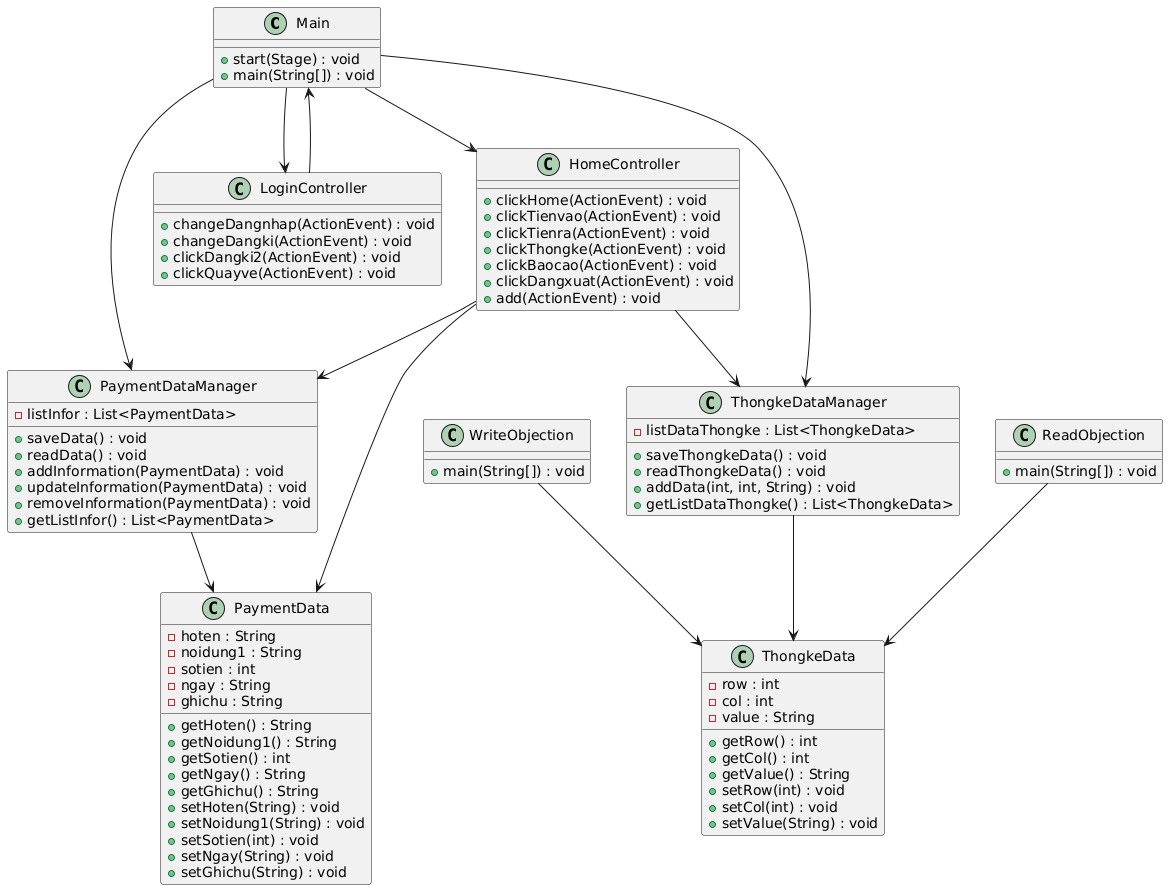

The diagram above was rendered by PlantUML. Its source (embedded in the PNG):
@startuml
class Main {
    +start(Stage) : void
    +main(String[]) : void
}

class HomeController {
    +clickHome(ActionEvent) : void
    +clickTienvao(ActionEvent) : void
    +clickTienra(ActionEvent) : void
    +clickThongke(ActionEvent) : void
    +clickBaocao(ActionEvent) : void
    +clickDangxuat(ActionEvent) : void
    +add(ActionEvent) : void
}

class LoginController {
    +changeDangnhap(ActionEvent) : void
    +changeDangki(ActionEvent) : void
    +clickDangki2(ActionEvent) : void
    +clickQuayve(ActionEvent) : void
}

class PaymentData {
    -hoten : String
    -noidung1 : String
    -sotien : int
    -ngay : String
    -ghichu : String
    +getHoten() : String
    +getNoidung1() : String
    +getSotien() : int
    +getNgay() : String
    +getGhichu() : String
    +setHoten(String) : void
    +setNoidung1(String) : void
    +setSotien(int) : void
    +setNgay(String) : void
    +setGhichu(String) : void
}

class PaymentDataManager {
    -listInfor : List<PaymentData>
    +saveData() : void
    +readData() : void
    +addInformation(PaymentData) : void
    +updateInformation(PaymentData) : void
    +removeInformation(PaymentData) : void
    +getListInfor() : List<PaymentData>
}

class ThongkeData {
    -row : int
    -col : int
    -value : String
    +getRow() : int
    +getCol() : int
    +getValue() : String
    +setRow(int) : void
    +setCol(int) : void
    +setValue(String) : void
}

class ThongkeDataManager {
    -listDataThongke : List<ThongkeData>
    +saveThongkeData() : void
    +readThongkeData() : void
    +addData(int, int, String) : void
    +getListDataThongke() : List<ThongkeData>
}

class ReadObjection {
    +main(String[]) : void
}

class WriteObjection {
    +main(String[]) : void
}

Main --> HomeController
Main --> LoginController
Main --> PaymentDataManager
Main --> ThongkeDataManager

HomeController --> PaymentDataManager
HomeController --> ThongkeDataManager
HomeController --> PaymentData

LoginController --> Main

PaymentDataManager --> PaymentData
ThongkeDataManager --> ThongkeData

ReadObjection --> ThongkeData
WriteObjection --> ThongkeData
@enduml